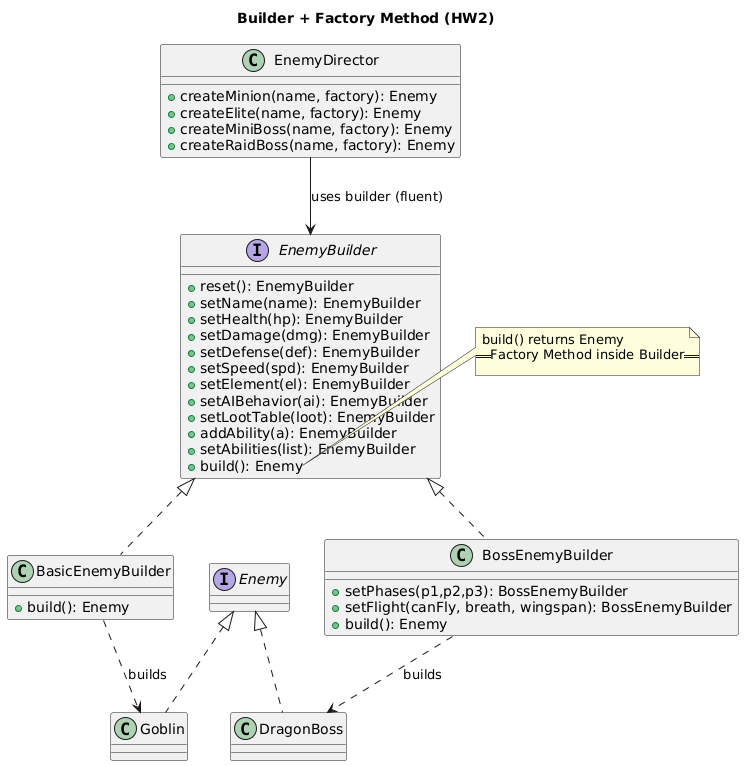

The diagram above was rendered by PlantUML. Its source (embedded in the PNG):
@startuml
title Builder + Factory Method (HW2)

interface Enemy
class Goblin
class DragonBoss

Enemy <|.. Goblin
Enemy <|.. DragonBoss

interface EnemyBuilder {
  + reset(): EnemyBuilder
  + setName(name): EnemyBuilder
  + setHealth(hp): EnemyBuilder
  + setDamage(dmg): EnemyBuilder
  + setDefense(def): EnemyBuilder
  + setSpeed(spd): EnemyBuilder
  + setElement(el): EnemyBuilder
  + setAIBehavior(ai): EnemyBuilder
  + setLootTable(loot): EnemyBuilder
  + addAbility(a): EnemyBuilder
  + setAbilities(list): EnemyBuilder
  + build(): Enemy
}

class BasicEnemyBuilder {
  + build(): Enemy
}

class BossEnemyBuilder {
  + setPhases(p1,p2,p3): BossEnemyBuilder
  + setFlight(canFly, breath, wingspan): BossEnemyBuilder
  + build(): Enemy
}

EnemyBuilder <|.. BasicEnemyBuilder
EnemyBuilder <|.. BossEnemyBuilder

class EnemyDirector {
  + createMinion(name, factory): Enemy
  + createElite(name, factory): Enemy
  + createMiniBoss(name, factory): Enemy
  + createRaidBoss(name, factory): Enemy
}

EnemyDirector --> EnemyBuilder : uses builder (fluent)
note right of EnemyBuilder::build
build() returns Enemy
== Factory Method inside Builder ==
end note

BasicEnemyBuilder ..> Goblin : builds
BossEnemyBuilder ..> DragonBoss : builds
@enduml